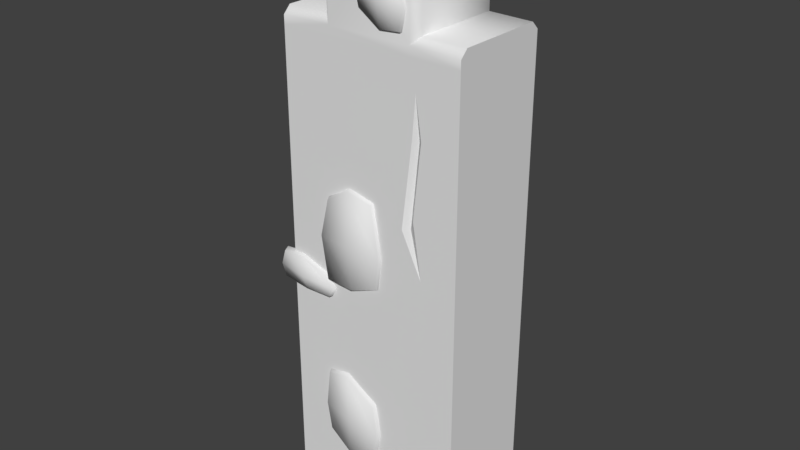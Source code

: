 # Source: stoneWallDefense0Straight1.blend  (saved by Blender 2.80.75; exported with 4.5.12 LTS)
import bpy
from mathutils import Matrix  # noqa: F401  (used for matrix-valued properties, if any)

bpy.ops.wm.read_factory_settings(use_empty=True)
scene = bpy.context.scene
scene.name = 'Scene'

# ---- collections
col_collection_1 = bpy.data.collections.new('Collection 1'); scene.collection.children.link(col_collection_1)

# ---- materials (node trees are filled in below, after node groups)
mat_stonewalldefense = bpy.data.materials.new('stoneWallDefense')
mat_stonewalldefense.alpha_threshold = 0.0
mat_stonewalldefense.use_transparent_shadow = False
mat_stonewalldefense.roughness = 0.5

# ---- material node trees

# ---- world
world_world = bpy.data.worlds.new('World'); scene.world = world_world
world_world.color = (0.05088, 0.05088, 0.05088)
world_world.use_sun_shadow = False
world_world.sun_shadow_jitter_overblur = 0.0
world_world.cycles.sampling_method = 'MANUAL'

# ---- meshes
me_cube_010 = bpy.data.meshes.new('Cube.010')
me_cube_010.from_pydata([(-0.5, 0.275, -0.07777), (0.5, 0.275, -0.07777), (-0.5, -0.275, -0.07777), (0.5, -0.275, -0.07777), (-0.5, 0.235, 2.49), (-0.5, 0.275, 2.45), (0.5, 0.275, 2.45), (0.5, 0.235, 2.49), (-0.5, -0.275, 2.45), (-0.5, -0.235, 2.49), (0.5, -0.235, 2.49), (0.5, -0.275, 2.45), (-0.2698, 0.235, 2.494), (-0.2298, 0.275, 2.454), (0.2298, 0.275, 2.454), (0.2698, 0.235, 2.494), (0.2698, -0.235, 2.494), (0.2298, -0.275, 2.454), (-0.2298, -0.275, 2.454), (-0.2698, -0.235, 2.494), (-0.2298, 0.275, 2.889), (-0.2698, 0.235, 2.889), (-0.2298, 0.235, 2.929), (0.2298, 0.275, 2.889), (0.2298, 0.235, 2.929), (0.2698, 0.235, 2.889), (0.2298, -0.275, 2.921), (0.2698, -0.235, 2.921), (0.2298, -0.235, 2.961), (-0.2298, -0.275, 2.921), (-0.2298, -0.235, 2.961), (-0.2698, -0.235, 2.921), (-0.259, -0.2947, 1.171), (-0.246, -0.2947, 1.609), (-0.2684, -0.2603, 1.15), (-0.2618, -0.2603, 1.619), (0.04688, -0.2947, 1.225), (0.02503, -0.2947, 1.658), (0.05518, -0.2603, 1.203), (0.02864, -0.2603, 1.671), (-0.2954, -0.2947, 1.401), (-0.3016, -0.2603, 1.399), (0.07508, -0.2603, 1.399), (0.06678, -0.2947, 1.394), (-0.1091, -0.2603, 1.142), (-0.1207, -0.2603, 1.701), (-0.1102, -0.2947, 1.162), (-0.1202, -0.2947, 1.691), (-0.1207, -0.3117, 1.399), (-0.1045, -0.2946, -0.1188), (-0.01703, -0.2946, 0.1912), (-0.1647, -0.2563, -0.1076), (-0.06537, -0.2563, 0.2152), (0.2967, -0.2946, -0.1165), (0.2884, -0.2946, 0.1221), (0.3569, -0.2563, -0.1053), (0.3338, -0.2563, 0.2095), (-0.1137, -0.2946, -0.02232), (-0.1739, -0.2563, -0.02232), (0.3701, -0.2563, 0.006872), (0.3099, -0.2946, 0.006872), (0.1354, -0.2563, 0.2812), (0.1099, -0.2946, -0.1132), (0.1354, -0.2946, 0.1989), (0.09692, -0.3255, 0.006872), (-0.5521, -0.2947, 1.083), (-0.5541, -0.2947, 1.228), (-0.5723, -0.2603, 1.071), (-0.5665, -0.2603, 1.235), (-0.2586, -0.2947, 1.071), (-0.2784, -0.2947, 1.185), (-0.2481, -0.2603, 1.063), (-0.2718, -0.2603, 1.189), (-0.578, -0.2947, 1.148), (-0.5956, -0.2603, 1.145), (-0.2207, -0.2603, 1.118), (-0.2293, -0.2947, 1.121), (-0.414, -0.2603, 1.057), (-0.4358, -0.2603, 1.248), (-0.4095, -0.2947, 1.066), (-0.4358, -0.2947, 1.238), (-0.4156, -0.3117, 1.132), (0.1878, 0.303, 1.438), (0.0571, 0.3029, 1.649), (0.201, 0.2602, 1.433), (0.06564, 0.2605, 1.654), (-0.1133, 0.3032, 1.37), (-0.134, 0.3035, 1.676), (-0.1204, 0.2599, 1.362), (-0.1396, 0.2594, 1.683), (0.1395, 0.3038, 1.535), (0.1468, 0.2589, 1.538), (-0.1715, 0.2592, 1.496), (-0.1661, 0.3036, 1.5), (0.06654, 0.2581, 1.344), (-0.04343, 0.2561, 1.701), (0.0623, 0.3043, 1.349), (-0.04003, 0.3056, 1.687), (-0.002971, 0.3257, 1.483), (-0.2015, 0.2898, 1.463), (-0.4243, 0.2898, 1.407), (-0.1933, 0.2651, 1.47), (-0.435, 0.2651, 1.414), (-0.1136, 0.2894, 1.116), (-0.262, 0.2886, 1.095), (-0.1055, 0.2651, 1.108), (-0.266, 0.2651, 1.079), (-0.3184, 0.2908, 1.462), (-0.3168, 0.2651, 1.468), (-0.1716, 0.2651, 1.068), (-0.1776, 0.289, 1.08), (-0.1354, 0.2651, 1.34), (-0.4129, 0.2651, 1.299), (-0.1439, 0.2912, 1.339), (-0.4062, 0.2912, 1.308), (-0.2483, 0.3048, 1.339), (-0.2298, -0.275, -0.07777), (0.2298, -0.275, -0.07777), (0.2298, 0.275, -0.07777), (-0.2298, 0.275, -0.07777), (-0.5, -0.275, 2.403), (-0.5, 0.275, 2.403), (0.5, 0.275, 2.403), (0.5, -0.275, 2.403), (-0.2298, -0.275, 2.407), (0.2298, -0.275, 2.407), (-0.2298, 0.275, 2.407), (0.2298, 0.275, 2.407), (-0.2675, -0.2947, 0.266), (-0.271, -0.2947, 0.6191), (-0.2882, -0.2603, 0.25), (-0.2824, -0.2603, 0.6297), (0.01707, -0.2947, 0.2324), (0.02092, -0.2947, 0.5278), (0.03595, -0.2603, 0.2097), (0.02771, -0.2603, 0.5475), (-0.294, -0.2947, 0.4169), (-0.3115, -0.2603, 0.4212), (0.06334, -0.2603, 0.3588), (0.04308, -0.2947, 0.3603), (-0.1404, -0.2603, 0.1457), (-0.1517, -0.2603, 0.6599), (-0.1408, -0.2947, 0.1668), (-0.1559, -0.2947, 0.6424), (-0.1315, -0.3117, 0.3912), (-0.03956, -0.2857, 2.576), (-0.03689, -0.2857, 2.725), (-0.04614, -0.2603, 2.565), (-0.04178, -0.2603, 2.729), (0.1868, -0.2857, 2.505), (0.1866, -0.2857, 2.687), (0.1992, -0.2603, 2.496), (0.193, -0.2603, 2.694), (-0.05591, -0.2857, 2.644), (-0.06379, -0.2603, 2.639), (0.22, -0.2603, 2.612), (0.2105, -0.2857, 2.614), (0.07365, -0.2603, 2.49), (0.05716, -0.2603, 2.742), (0.07718, -0.2857, 2.496), (0.05738, -0.2857, 2.736), (0.07247, -0.3027, 2.626), (-0.01772, -0.275, 2.921), (0.02219, -0.2351, 2.872), (0.09439, -0.275, 2.921), (0.07845, -0.235, 2.961), (0.01791, -0.1951, 2.912), (-0.01343, -0.235, 2.961), (0.017, -0.275, 2.793), (0.04984, -0.001122, 2.945), (0.0478, 0.293, 0.1617), (-0.2342, 0.2938, 0.2387), (0.07177, 0.2482, 0.1855), (-0.2588, 0.2489, 0.2545), (0.087, 0.293, -0.1164), (-0.2702, 0.2917, -0.1142), (0.1265, 0.2489, -0.1137), (-0.3122, 0.2489, -0.1163), (-0.134, 0.2956, 0.2623), (-0.1229, 0.2489, 0.2782), (-0.07889, 0.2924, -0.0933), (0.1171, 0.2489, 0.08541), (-0.2869, 0.2489, 0.1428), (0.09705, 0.2963, 0.05298), (-0.2671, 0.2963, 0.1406), (-0.09821, 0.321, 0.1219), (0.3023, 0.2898, 0.4558), (0.04118, 0.2898, 0.3379), (0.3129, 0.2651, 0.4719), (0.0191, 0.2651, 0.3462), (0.3481, 0.2894, 0.06719), (0.1632, 0.2886, 0.04502), (0.3576, 0.2651, 0.05008), (0.1596, 0.2651, 0.02768), (0.1403, 0.2908, 0.4661), (0.1355, 0.2651, 0.4799), (0.2488, 0.2651, -0.004935), (0.2501, 0.289, 0.009346), (0.3638, 0.2651, 0.2553), (0.06999, 0.2651, 0.1628), (0.3484, 0.2912, 0.2648), (0.08057, 0.2912, 0.1711), (0.1775, 0.3048, 0.2385), (-0.01211, 0.2883, 2.589), (-0.1908, 0.2884, 2.55), (-0.000849, 0.2711, 2.598), (-0.199, 0.2711, 2.555), (0.08118, 0.288, 2.324), (-0.2032, 0.2875, 2.276), (0.08983, 0.2711, 2.313), (-0.2099, 0.2711, 2.26), (-0.116, 0.2891, 2.586), (-0.1165, 0.2711, 2.593), (-0.04625, 0.2711, 2.247), (-0.04833, 0.2878, 2.258), (0.04251, 0.2711, 2.504), (-0.2207, 0.2711, 2.404), (0.03398, 0.2893, 2.505), (-0.2066, 0.2893, 2.42), (-0.09807, 0.2988, 2.495), (0.2671, -0.275, 2.252), (0.3032, -0.275, 1.352), (0.1955, -0.2798, 1.586), (0.2476, -0.275, 2.028), (0.2986, -0.275, 2.039), (0.2548, -0.2734, 1.644), (0.2298, -0.2562, 1.591), (0.276, -0.2562, 2.027), (-0.2298, 0.275, 2.163), (-0.2298, 0.275, 1.746), (-0.01651, 0.275, 1.949), (-0.1178, 0.275, 2.124), (-0.3833, 0.275, 2.224), (-0.443, 0.275, 2.084), (-0.348, 0.275, 1.761), (-0.2377, 0.2373, 2.12), (-0.2298, 0.2373, 1.802), (-0.0813, 0.2373, 1.942), (-0.1374, 0.2373, 2.099), (-0.3594, 0.2373, 2.19), (-0.4031, 0.2373, 2.07), (-0.3206, 0.2373, 1.822), (-0.2298, -0.275, 1.914), (0.2298, 0.275, 1.929)], [], [(10, 7, 15, 16), (120, 124, 18, 8), (19, 12, 4, 9), (122, 127, 14, 6), (14, 13, 20, 23), (169, 22, 30, 167), (16, 15, 25, 27), (17, 26, 164, 168), (12, 19, 31, 21), (6, 7, 10, 11), (20, 21, 22), (23, 24, 25), (26, 27, 28), (29, 30, 31), (15, 7, 6, 14), (19, 9, 8, 18), (4, 12, 13, 5), (10, 16, 17, 11), (22, 24, 23, 20), (28, 165, 164, 26), (24, 28, 27, 25), (21, 31, 30, 22), (14, 23, 25, 15), (26, 17, 16, 27), (18, 29, 31, 19), (20, 13, 12, 21), (8, 9, 4, 5), (40, 33, 35, 41), (42, 39, 37, 43), (48, 47, 33, 40), (44, 38, 36, 46), (45, 35, 33, 47), (46, 48, 40, 32), (38, 42, 43, 36), (32, 40, 41, 34), (36, 43, 48, 46), (39, 45, 47, 37), (34, 44, 46, 32), (43, 37, 47, 48), (57, 50, 52, 58), (59, 56, 54, 60), (64, 63, 50, 57), (61, 52, 50, 63), (62, 64, 57, 49), (55, 59, 60, 53), (49, 57, 58, 51), (53, 60, 64, 62), (56, 61, 63, 54), (60, 54, 63, 64), (73, 66, 68, 74), (75, 72, 70, 76), (81, 80, 66, 73), (77, 71, 69, 79), (78, 68, 66, 80), (79, 81, 73, 65), (71, 75, 76, 69), (65, 73, 74, 67), (69, 76, 81, 79), (72, 78, 80, 70), (67, 77, 79, 65), (76, 70, 80, 81), (90, 83, 85, 91), (92, 89, 87, 93), (98, 97, 83, 90), (94, 88, 86, 96), (95, 85, 83, 97), (96, 98, 90, 82), (88, 92, 93, 86), (82, 90, 91, 84), (86, 93, 98, 96), (89, 95, 97, 87), (84, 94, 96, 82), (93, 87, 97, 98), (107, 100, 102, 108), (109, 106, 104, 110), (115, 114, 100, 107), (111, 105, 103, 113), (112, 102, 100, 114), (113, 115, 107, 99), (105, 109, 110, 103), (99, 107, 108, 101), (103, 110, 115, 113), (106, 112, 114, 104), (101, 111, 113, 99), (110, 104, 114, 115), (3, 221, 117), (124, 242, 223), (127, 243, 230, 231), (120, 8, 5, 121), (122, 6, 11, 123), (120, 121, 0, 2), (14, 127, 126, 13), (18, 124, 125, 17), (17, 125, 123, 11), (13, 126, 121, 5), (2, 116, 242), (136, 129, 131, 137), (138, 135, 133, 139), (144, 143, 129, 136), (140, 134, 132, 142), (141, 131, 129, 143), (142, 144, 136, 128), (134, 138, 139, 132), (128, 136, 137, 130), (132, 139, 144, 142), (135, 141, 143, 133), (130, 140, 142, 128), (139, 133, 143, 144), (153, 146, 148, 154), (155, 152, 150, 156), (161, 160, 146, 153), (157, 151, 149, 159), (158, 148, 146, 160), (159, 161, 153, 145), (151, 155, 156, 149), (145, 153, 154, 147), (149, 156, 161, 159), (152, 158, 160, 150), (147, 157, 159, 145), (156, 150, 160, 161), (162, 168, 163), (163, 168, 164), (165, 169, 166), (166, 169, 167), (164, 165, 166, 163), (163, 166, 167, 162), (162, 167, 30, 29), (29, 18, 168, 162), (18, 17, 168), (24, 22, 169), (28, 24, 169, 165), (178, 171, 173, 179), (185, 184, 171, 178), (181, 176, 174, 183), (182, 173, 171, 184), (183, 185, 178, 170), (170, 178, 179, 172), (174, 180, 185, 183), (177, 182, 184, 175), (172, 181, 183, 170), (180, 175, 184, 185), (194, 187, 189, 195), (196, 193, 191, 197), (202, 201, 187, 194), (198, 192, 190, 200), (199, 189, 187, 201), (200, 202, 194, 186), (192, 196, 197, 190), (186, 194, 195, 188), (190, 197, 202, 200), (193, 199, 201, 191), (188, 198, 200, 186), (197, 191, 201, 202), (211, 204, 206, 212), (213, 210, 208, 214), (219, 218, 204, 211), (215, 209, 207, 217), (216, 206, 204, 218), (217, 219, 211, 203), (209, 213, 214, 207), (203, 211, 212, 205), (207, 214, 219, 217), (210, 216, 218, 208), (205, 215, 217, 203), (214, 208, 218, 219), (225, 224, 227, 226), (222, 221, 226), (227, 224, 220), (220, 223, 227), (221, 225, 226), (223, 222, 226, 227), (124, 223, 220), (220, 224, 123), (125, 124, 220), (125, 220, 123), (235, 238, 237, 236), (232, 228, 235, 239), (234, 233, 240, 241), (241, 240, 239, 235), (228, 231, 238, 235), (229, 234, 241, 236), (233, 232, 239, 240), (230, 229, 236, 237), (231, 230, 237, 238), (122, 123, 3, 1), (116, 117, 221, 222), (121, 233, 0), (0, 234, 229, 119), (230, 243, 118), (1, 118, 243), (223, 242, 222), (242, 116, 222), (126, 127, 231, 228), (229, 230, 118, 119), (126, 228, 232, 121), (236, 241, 235), (225, 221, 123), (242, 124, 120), (120, 2, 242), (121, 232, 233), (233, 234, 0), (243, 127, 122), (122, 1, 243), (3, 123, 221), (224, 225, 123)])
me_cube_010.polygons.foreach_set('use_smooth', [True] * 205)
_k = set([(0, 2), (0, 119), (0, 121), (1, 3), (1, 118), (1, 122), (2, 116), (2, 120), (3, 117), (3, 123), (4, 5), (4, 9), (5, 121), (6, 7), (6, 122), (7, 10), (8, 9), (8, 120), (10, 11), (11, 123), (12, 13), (12, 19), (14, 15), (15, 16), (16, 17), (18, 19), (116, 117), (118, 119), (162, 167), (162, 168), (163, 166), (163, 168), (164, 165), (164, 168), (165, 169), (166, 169), (167, 169), (220, 223), (220, 224), (220, 227), (221, 222), (221, 225), (221, 226), (222, 223), (224, 225), (226, 227), (228, 231), (228, 232), (229, 230), (229, 234), (230, 231), (232, 233), (233, 234), (235, 238), (235, 239), (236, 237), (236, 241), (237, 238), (239, 240), (240, 241)])
me_cube_010.attributes.new('sharp_edge', 'BOOLEAN', 'EDGE').data.foreach_set('value', [ (min(e.vertices), max(e.vertices)) in _k for e in me_cube_010.edges])
_uv = me_cube_010.uv_layers.new(name='UVMap')
_uv.uv.foreach_set('vector', [0.1058, 0.146, 0.1078, 0.1452, 0.1084, 0.1469, 0.1071, 0.1469, 0.08996, 0.1215, 0.08937, 0.1207, 0.1069, 0.1465, 0.108, 0.1454, 0.1083, 0.1475, 0.1083, 0.1499, 0.1067, 0.1482, 0.1078, 0.1461, 0.0911, 0.1202, 0.0912, 0.1215, 0.1071, 0.1469, 0.1079, 0.1447, 0.1071, 0.1469, 0.1091, 0.148, 0.113, 0.1568, 0.1103, 0.1521, 0.1116, 0.1535, 0.1158, 0.161, 0.1097, 0.1532, 0.1097, 0.1518, 0.1071, 0.1469, 0.1084, 0.1469, 0.1108, 0.1514, 0.1091, 0.1501, 0.1076, 0.1458, 0.1097, 0.1498, 0.1097, 0.1504, 0.109, 0.1495, 0.1083, 0.1499, 0.1083, 0.1475, 0.1106, 0.1517, 0.1137, 0.1564, 0.1079, 0.1447, 0.1078, 0.1452, 0.1058, 0.146, 0.1051, 0.1459, 0.113, 0.1568, 0.1137, 0.1564, 0.1158, 0.161, 0.1103, 0.1521, 0.112, 0.1521, 0.1108, 0.1514, 0.1097, 0.1498, 0.1091, 0.1501, 0.1096, 0.1503, 0.1097, 0.1518, 0.1097, 0.1532, 0.1106, 0.1517, 0.1084, 0.1469, 0.1078, 0.1452, 0.1079, 0.1447, 0.1071, 0.1469, 0.1083, 0.1475, 0.1078, 0.1461, 0.108, 0.1454, 0.1069, 0.1465, 0.1067, 0.1482, 0.1083, 0.1499, 0.1091, 0.148, 0.1063, 0.1478, 0.1058, 0.146, 0.1071, 0.1469, 0.1076, 0.1458, 0.1051, 0.1459, 0.1158, 0.161, 0.112, 0.1521, 0.1103, 0.1521, 0.113, 0.1568, 0.1096, 0.1503, 0.1096, 0.1513, 0.1097, 0.1504, 0.1097, 0.1498, 0.112, 0.1521, 0.1096, 0.1503, 0.1091, 0.1501, 0.1108, 0.1514, 0.1137, 0.1564, 0.1106, 0.1517, 0.1097, 0.1532, 0.1158, 0.161, 0.1071, 0.1469, 0.1103, 0.1521, 0.1108, 0.1514, 0.1084, 0.1469, 0.1097, 0.1498, 0.1076, 0.1458, 0.1071, 0.1469, 0.1091, 0.1501, 0.1069, 0.1465, 0.1097, 0.1518, 0.1106, 0.1517, 0.1083, 0.1475, 0.113, 0.1568, 0.1091, 0.148, 0.1083, 0.1499, 0.1137, 0.1564, 0.108, 0.1454, 0.1078, 0.1461, 0.1067, 0.1482, 0.1063, 0.1478, 0.1737, 0.3933, 0.1738, 0.3974, 0.1677, 0.4002, 0.1677, 0.3913, 0.1901, 0.3989, 0.1834, 0.4072, 0.1813, 0.401, 0.1841, 0.3968, 0.1786, 0.395, 0.1768, 0.4003, 0.1738, 0.3974, 0.1737, 0.3933, 0.183, 0.3846, 0.1907, 0.3911, 0.1845, 0.3937, 0.1806, 0.3906, 0.1743, 0.4062, 0.1677, 0.4002, 0.1738, 0.3974, 0.1768, 0.4003, 0.1806, 0.3906, 0.1786, 0.395, 0.1737, 0.3933, 0.1763, 0.3895, 0.1907, 0.3911, 0.1901, 0.3989, 0.1841, 0.3968, 0.1845, 0.3937, 0.1763, 0.3895, 0.1737, 0.3933, 0.1677, 0.3913, 0.1735, 0.3834, 0.1845, 0.3937, 0.1841, 0.3968, 0.1786, 0.395, 0.1806, 0.3906, 0.1834, 0.4072, 0.1743, 0.4062, 0.1768, 0.4003, 0.1813, 0.401, 0.1735, 0.3834, 0.183, 0.3846, 0.1806, 0.3906, 0.1763, 0.3895, 0.1841, 0.3968, 0.1813, 0.401, 0.1768, 0.4003, 0.1786, 0.395, 0.06293, 0.5673, 0.06951, 0.5774, 0.06236, 0.5828, 0.05388, 0.5707, 0.09921, 0.5753, 0.08664, 0.5893, 0.08263, 0.5806, 0.09078, 0.571, 0.07703, 0.5695, 0.0766, 0.5833, 0.06951, 0.5774, 0.06293, 0.5673, 0.0756, 0.5916, 0.06236, 0.5828, 0.06951, 0.5774, 0.0766, 0.5833, 0.0785, 0.5627, 0.07703, 0.5695, 0.06293, 0.5673, 0.06008, 0.5627, 0.1026, 0.57, 0.09921, 0.5753, 0.09078, 0.571, 0.09405, 0.5653, 0.06008, 0.5627, 0.06293, 0.5673, 0.05388, 0.5707, 0.05106, 0.5666, 0.09405, 0.5653, 0.09078, 0.571, 0.07703, 0.5695, 0.0785, 0.5627, 0.08664, 0.5893, 0.0756, 0.5916, 0.0766, 0.5833, 0.08263, 0.5806, 0.09078, 0.571, 0.08263, 0.5806, 0.0766, 0.5833, 0.07703, 0.5695, 0.1738, 0.418, 0.1756, 0.4213, 0.172, 0.4266, 0.1677, 0.4199, 0.1894, 0.4126, 0.1894, 0.4199, 0.1835, 0.4179, 0.1839, 0.4147, 0.1786, 0.4165, 0.1789, 0.4213, 0.1756, 0.4213, 0.1738, 0.418, 0.1764, 0.4073, 0.1868, 0.4085, 0.1825, 0.4132, 0.178, 0.4134, 0.1805, 0.4272, 0.172, 0.4266, 0.1756, 0.4213, 0.1789, 0.4213, 0.178, 0.4134, 0.1786, 0.4165, 0.1738, 0.418, 0.1743, 0.415, 0.1868, 0.4085, 0.1894, 0.4126, 0.1839, 0.4147, 0.1825, 0.4132, 0.1743, 0.415, 0.1738, 0.418, 0.1677, 0.4199, 0.1678, 0.4131, 0.1825, 0.4132, 0.1839, 0.4147, 0.1786, 0.4165, 0.178, 0.4134, 0.1894, 0.4199, 0.1805, 0.4272, 0.1789, 0.4213, 0.1835, 0.4179, 0.1678, 0.4131, 0.1764, 0.4073, 0.178, 0.4134, 0.1743, 0.415, 0.1839, 0.4147, 0.1835, 0.4179, 0.1789, 0.4213, 0.1786, 0.4165, 0.1845, 0.3691, 0.1822, 0.3648, 0.1851, 0.3591, 0.1905, 0.3667, 0.1677, 0.3772, 0.1678, 0.3697, 0.1737, 0.3712, 0.1738, 0.3757, 0.1794, 0.3723, 0.179, 0.3657, 0.1822, 0.3648, 0.1845, 0.3691, 0.1817, 0.3833, 0.171, 0.3821, 0.1753, 0.3774, 0.1799, 0.3768, 0.1764, 0.3604, 0.1851, 0.3591, 0.1822, 0.3648, 0.179, 0.3657, 0.1799, 0.3768, 0.1794, 0.3723, 0.1845, 0.3691, 0.184, 0.3739, 0.171, 0.3821, 0.1677, 0.3772, 0.1738, 0.3757, 0.1753, 0.3774, 0.184, 0.3739, 0.1845, 0.3691, 0.1905, 0.3667, 0.1905, 0.3764, 0.1753, 0.3774, 0.1738, 0.3757, 0.1794, 0.3723, 0.1799, 0.3768, 0.1678, 0.3697, 0.1764, 0.3604, 0.179, 0.3657, 0.1737, 0.3712, 0.1905, 0.3764, 0.1817, 0.3833, 0.1799, 0.3768, 0.184, 0.3739, 0.1738, 0.3757, 0.1737, 0.3712, 0.179, 0.3657, 0.1794, 0.3723, 0.1768, 0.4392, 0.1798, 0.4375, 0.1835, 0.4391, 0.1783, 0.4432, 0.172, 0.4273, 0.1768, 0.4273, 0.1757, 0.4316, 0.1727, 0.4316, 0.1747, 0.436, 0.1794, 0.4352, 0.1798, 0.4375, 0.1768, 0.4392, 0.1677, 0.4372, 0.1686, 0.4297, 0.1716, 0.4328, 0.1718, 0.4363, 0.1828, 0.4332, 0.1835, 0.4391, 0.1798, 0.4375, 0.1794, 0.4352, 0.1718, 0.4363, 0.1747, 0.436, 0.1768, 0.4392, 0.1736, 0.4393, 0.1686, 0.4297, 0.172, 0.4273, 0.1727, 0.4316, 0.1716, 0.4328, 0.1736, 0.4393, 0.1768, 0.4392, 0.1783, 0.4432, 0.1719, 0.4432, 0.1716, 0.4328, 0.1727, 0.4316, 0.1747, 0.436, 0.1718, 0.4363, 0.1768, 0.4273, 0.1828, 0.4332, 0.1794, 0.4352, 0.1757, 0.4316, 0.1719, 0.4432, 0.1677, 0.4372, 0.1718, 0.4363, 0.1736, 0.4393, 0.1727, 0.4316, 0.1757, 0.4316, 0.1794, 0.4352, 0.1747, 0.436, 0.07188, 0.08603, 0.08344, 0.1072, 0.07188, 0.0887, 0.08937, 0.1207, 0.08649, 0.1165, 0.08745, 0.1141, 0.0912, 0.1215, 0.08866, 0.1174, 0.08987, 0.118, 0.09126, 0.1197, 0.08996, 0.1215, 0.108, 0.1454, 0.1063, 0.1478, 0.09226, 0.1223, 0.0911, 0.1202, 0.1079, 0.1447, 0.1051, 0.1459, 0.08849, 0.116, 0.08996, 0.1215, 0.09226, 0.1223, 0.07826, 0.09686, 0.07188, 0.09755, 0.1071, 0.1469, 0.0912, 0.1215, 0.09325, 0.1223, 0.1091, 0.148, 0.1069, 0.1465, 0.08937, 0.1207, 0.08973, 0.1173, 0.1076, 0.1458, 0.1076, 0.1458, 0.08973, 0.1173, 0.08849, 0.116, 0.1051, 0.1459, 0.1091, 0.148, 0.09325, 0.1223, 0.09226, 0.1223, 0.1063, 0.1478, 0.07188, 0.09755, 0.07188, 0.09488, 0.08649, 0.1165, 0.1738, 0.418, 0.1756, 0.4213, 0.172, 0.4266, 0.1677, 0.4199, 0.1894, 0.4126, 0.1894, 0.4199, 0.1835, 0.4179, 0.1839, 0.4147, 0.1786, 0.4165, 0.1789, 0.4213, 0.1756, 0.4213, 0.1738, 0.418, 0.1764, 0.4073, 0.1868, 0.4085, 0.1825, 0.4132, 0.178, 0.4134, 0.1805, 0.4272, 0.172, 0.4266, 0.1756, 0.4213, 0.1789, 0.4213, 0.178, 0.4134, 0.1786, 0.4165, 0.1738, 0.418, 0.1743, 0.415, 0.1868, 0.4085, 0.1894, 0.4126, 0.1839, 0.4147, 0.1825, 0.4132, 0.1743, 0.415, 0.1738, 0.418, 0.1677, 0.4199, 0.1678, 0.4131, 0.1825, 0.4132, 0.1839, 0.4147, 0.1786, 0.4165, 0.178, 0.4134, 0.1894, 0.4199, 0.1805, 0.4272, 0.1789, 0.4213, 0.1835, 0.4179, 0.1678, 0.4131, 0.1764, 0.4073, 0.178, 0.4134, 0.1743, 0.415, 0.1839, 0.4147, 0.1835, 0.4179, 0.1789, 0.4213, 0.1786, 0.4165, 0.1738, 0.418, 0.1756, 0.4213, 0.172, 0.4266, 0.1677, 0.4199, 0.1894, 0.4126, 0.1894, 0.4199, 0.1835, 0.4179, 0.1839, 0.4147, 0.1786, 0.4165, 0.1789, 0.4213, 0.1756, 0.4213, 0.1738, 0.418, 0.1764, 0.4073, 0.1868, 0.4085, 0.1825, 0.4132, 0.178, 0.4134, 0.1805, 0.4272, 0.172, 0.4266, 0.1756, 0.4213, 0.1789, 0.4213, 0.178, 0.4134, 0.1786, 0.4165, 0.1738, 0.418, 0.1743, 0.415, 0.1868, 0.4085, 0.1894, 0.4126, 0.1839, 0.4147, 0.1825, 0.4132, 0.1743, 0.415, 0.1738, 0.418, 0.1677, 0.4199, 0.1678, 0.4131, 0.1825, 0.4132, 0.1839, 0.4147, 0.1786, 0.4165, 0.178, 0.4134, 0.1894, 0.4199, 0.1805, 0.4272, 0.1789, 0.4213, 0.1835, 0.4179, 0.1678, 0.4131, 0.1764, 0.4073, 0.178, 0.4134, 0.1743, 0.415, 0.1839, 0.4147, 0.1835, 0.4179, 0.1789, 0.4213, 0.1786, 0.4165, 0.1466, 0.8571, 0.1459, 0.8557, 0.1466, 0.8569, 0.1466, 0.8569, 0.1459, 0.8557, 0.1466, 0.8566, 0.1466, 0.8575, 0.1485, 0.8597, 0.1466, 0.8578, 0.1466, 0.8578, 0.1485, 0.8597, 0.1466, 0.8581, 0.1466, 0.8566, 0.1466, 0.8575, 0.1466, 0.8578, 0.1466, 0.8569, 0.1466, 0.8569, 0.1466, 0.8578, 0.1466, 0.8581, 0.1466, 0.8571, 0.1097, 0.1509, 0.1097, 0.1518, 0.1097, 0.1532, 0.1097, 0.1518, 0.1097, 0.1518, 0.1069, 0.1465, 0.109, 0.1495, 0.1097, 0.1509, 0.1069, 0.1465, 0.1076, 0.1458, 0.109, 0.1495, 0.112, 0.1521, 0.1158, 0.161, 0.1116, 0.1535, 0.1096, 0.1503, 0.112, 0.1521, 0.1116, 0.1535, 0.1096, 0.1513, 0.1442, 0.5989, 0.1472, 0.5972, 0.151, 0.5988, 0.1457, 0.6028, 0.1422, 0.5957, 0.1468, 0.5948, 0.1472, 0.5972, 0.1442, 0.5989, 0.1352, 0.5969, 0.1361, 0.5894, 0.139, 0.5925, 0.1392, 0.596, 0.1503, 0.5929, 0.151, 0.5988, 0.1472, 0.5972, 0.1468, 0.5948, 0.1392, 0.596, 0.1422, 0.5957, 0.1442, 0.5989, 0.1411, 0.599, 0.1411, 0.599, 0.1442, 0.5989, 0.1457, 0.6028, 0.1394, 0.6028, 0.139, 0.5925, 0.1402, 0.5913, 0.1422, 0.5957, 0.1392, 0.596, 0.1442, 0.587, 0.1503, 0.5929, 0.1468, 0.5948, 0.1432, 0.5912, 0.1394, 0.6028, 0.1352, 0.5969, 0.1392, 0.596, 0.1411, 0.599, 0.1402, 0.5913, 0.1432, 0.5912, 0.1468, 0.5948, 0.1422, 0.5957, 0.1768, 0.4392, 0.1798, 0.4375, 0.1835, 0.4391, 0.1783, 0.4432, 0.172, 0.4273, 0.1768, 0.4273, 0.1757, 0.4316, 0.1727, 0.4316, 0.1747, 0.436, 0.1794, 0.4352, 0.1798, 0.4375, 0.1768, 0.4392, 0.1677, 0.4372, 0.1686, 0.4297, 0.1716, 0.4328, 0.1718, 0.4363, 0.1828, 0.4332, 0.1835, 0.4391, 0.1798, 0.4375, 0.1794, 0.4352, 0.1718, 0.4363, 0.1747, 0.436, 0.1768, 0.4392, 0.1736, 0.4393, 0.1686, 0.4297, 0.172, 0.4273, 0.1727, 0.4316, 0.1716, 0.4328, 0.1736, 0.4393, 0.1768, 0.4392, 0.1783, 0.4432, 0.1719, 0.4432, 0.1716, 0.4328, 0.1727, 0.4316, 0.1747, 0.436, 0.1718, 0.4363, 0.1768, 0.4273, 0.1828, 0.4332, 0.1794, 0.4352, 0.1757, 0.4316, 0.1719, 0.4432, 0.1677, 0.4372, 0.1718, 0.4363, 0.1736, 0.4393, 0.1727, 0.4316, 0.1757, 0.4316, 0.1794, 0.4352, 0.1747, 0.436, 0.1768, 0.4392, 0.1798, 0.4375, 0.1835, 0.4391, 0.1783, 0.4432, 0.172, 0.4273, 0.1768, 0.4273, 0.1757, 0.4316, 0.1727, 0.4316, 0.1747, 0.436, 0.1794, 0.4352, 0.1798, 0.4375, 0.1768, 0.4392, 0.1677, 0.4372, 0.1686, 0.4297, 0.1716, 0.4328, 0.1718, 0.4363, 0.1828, 0.4332, 0.1835, 0.4391, 0.1798, 0.4375, 0.1794, 0.4352, 0.1718, 0.4363, 0.1747, 0.436, 0.1768, 0.4392, 0.1736, 0.4393, 0.1686, 0.4297, 0.172, 0.4273, 0.1727, 0.4316, 0.1716, 0.4328, 0.1736, 0.4393, 0.1768, 0.4392, 0.1783, 0.4432, 0.1719, 0.4432, 0.1716, 0.4328, 0.1727, 0.4316, 0.1747, 0.436, 0.1718, 0.4363, 0.1768, 0.4273, 0.1828, 0.4332, 0.1794, 0.4352, 0.1757, 0.4316, 0.1719, 0.4432, 0.1677, 0.4372, 0.1718, 0.4363, 0.1736, 0.4393, 0.1727, 0.4316, 0.1757, 0.4316, 0.1794, 0.4352, 0.1747, 0.436, 0.1198, 0.8976, 0.1218, 0.901, 0.1219, 0.9011, 0.1206, 0.8989, 0.1187, 0.8966, 0.1179, 0.8947, 0.1206, 0.8989, 0.1219, 0.9011, 0.1218, 0.901, 0.1233, 0.9032, 0.1233, 0.9032, 0.1219, 0.9015, 0.1219, 0.9011, 0.1179, 0.8947, 0.1198, 0.8976, 0.1206, 0.8989, 0.1219, 0.9015, 0.1187, 0.8966, 0.1206, 0.8989, 0.1219, 0.9011, 0.08937, 0.1207, 0.08745, 0.1141, 0.08881, 0.1158, 0.08881, 0.1158, 0.08734, 0.1135, 0.08849, 0.116, 0.08973, 0.1173, 0.08937, 0.1207, 0.08881, 0.1158, 0.08973, 0.1173, 0.08881, 0.1158, 0.08849, 0.116, 0.1043, 0.8511, 0.1036, 0.8505, 0.1022, 0.8489, 0.1023, 0.8479, 0.09179, 0.1208, 0.09196, 0.1202, 0.09196, 0.1202, 0.09179, 0.1208, 0.08982, 0.1172, 0.09093, 0.1196, 0.09093, 0.1196, 0.08982, 0.1172, 0.1021, 0.8481, 0.1032, 0.8504, 0.1041, 0.8516, 0.1043, 0.8511, 0.09196, 0.1202, 0.09126, 0.1197, 0.09126, 0.1197, 0.09196, 0.1202, 0.09001, 0.1171, 0.08982, 0.1172, 0.08982, 0.1172, 0.09001, 0.1171, 0.09093, 0.1196, 0.09179, 0.1208, 0.09179, 0.1208, 0.09093, 0.1196, 0.08987, 0.118, 0.09001, 0.1171, 0.09001, 0.1171, 0.08987, 0.118, 0.09126, 0.1197, 0.08987, 0.118, 0.08987, 0.118, 0.09126, 0.1197, 0.0911, 0.1202, 0.08849, 0.116, 0.07188, 0.08603, 0.0743, 0.09581, 0.07188, 0.09488, 0.07188, 0.0887, 0.08344, 0.1072, 0.08428, 0.1091, 0.09226, 0.1223, 0.09093, 0.1196, 0.07826, 0.09686, 0.07826, 0.09686, 0.08982, 0.1172, 0.09001, 0.1171, 0.0774, 0.09663, 0.08987, 0.118, 0.08866, 0.1174, 0.07527, 0.09606, 0.0743, 0.09581, 0.07527, 0.09606, 0.08866, 0.1174, 0.08745, 0.1141, 0.08649, 0.1165, 0.08428, 0.1091, 0.08649, 0.1165, 0.07188, 0.09488, 0.08428, 0.1091, 0.09325, 0.1223, 0.0912, 0.1215, 0.09126, 0.1197, 0.09196, 0.1202, 0.09001, 0.1171, 0.08987, 0.118, 0.07527, 0.09606, 0.0774, 0.09663, 0.09325, 0.1223, 0.09196, 0.1202, 0.09179, 0.1208, 0.09226, 0.1223, 0.1023, 0.8479, 0.1021, 0.8481, 0.1043, 0.8511, 0.08532, 0.1102, 0.08344, 0.1072, 0.08849, 0.116, 0.08649, 0.1165, 0.08937, 0.1207, 0.08996, 0.1215, 0.08996, 0.1215, 0.07188, 0.09755, 0.08649, 0.1165, 0.09226, 0.1223, 0.09179, 0.1208, 0.09093, 0.1196, 0.09093, 0.1196, 0.08982, 0.1172, 0.07826, 0.09686, 0.08866, 0.1174, 0.0912, 0.1215, 0.0911, 0.1202, 0.0911, 0.1202, 0.0743, 0.09581, 0.08866, 0.1174, 0.07188, 0.08603, 0.08849, 0.116, 0.08344, 0.1072, 0.08734, 0.1135, 0.08532, 0.1102, 0.08849, 0.116])
_ca = me_cube_010.color_attributes.new('Col', 'BYTE_COLOR', 'CORNER')
_ca.data.foreach_set('color', [1.0, 1.0, 1.0, 1.0, 1.0, 1.0, 1.0, 1.0, 0.7231, 0.7231, 0.7231, 1.0, 0.8308, 0.8308, 0.8308, 1.0, 0.6654, 0.6654, 0.6654, 1.0, 0.6654, 0.6654, 0.6654, 1.0, 0.6654, 0.6654, 0.6654, 1.0, 0.6654, 0.6654, 0.6654, 1.0, 0.8879, 0.8879, 0.8879, 1.0, 0.8148, 0.8148, 0.8148, 1.0, 1.0, 1.0, 1.0, 1.0, 1.0, 1.0, 1.0, 1.0, 0.6654, 0.6654, 0.6654, 1.0, 0.6654, 0.6654, 0.6654, 1.0, 0.6654, 0.6654, 0.6654, 1.0, 0.6654, 0.6654, 0.6654, 1.0, 0.6654, 0.6654, 0.6654, 1.0, 0.6654, 0.6654, 0.6654, 1.0, 1.0, 1.0, 1.0, 1.0, 1.0, 1.0, 1.0, 1.0, 1.0, 1.0, 1.0, 1.0, 1.0, 1.0, 1.0, 1.0, 1.0, 1.0, 1.0, 1.0, 1.0, 1.0, 1.0, 1.0, 0.8308, 0.8308, 0.8308, 1.0, 0.7231, 0.7231, 0.7231, 1.0, 1.0, 1.0, 1.0, 1.0, 1.0, 1.0, 1.0, 1.0, 0.6654, 0.6654, 0.6654, 1.0, 1.0, 1.0, 1.0, 1.0, 1.0, 1.0, 1.0, 1.0, 0.9911, 0.9911, 0.9911, 1.0, 0.8148, 0.8148, 0.8148, 1.0, 0.8879, 0.8879, 0.8879, 1.0, 1.0, 1.0, 1.0, 1.0, 1.0, 1.0, 1.0, 1.0, 0.6654, 0.6654, 0.6654, 1.0, 1.0, 1.0, 1.0, 1.0, 1.0, 1.0, 1.0, 1.0, 0.6654, 0.6654, 0.6654, 1.0, 1.0, 1.0, 1.0, 1.0, 1.0, 1.0, 1.0, 1.0, 1.0, 1.0, 1.0, 1.0, 1.0, 1.0, 1.0, 1.0, 1.0, 1.0, 1.0, 1.0, 1.0, 1.0, 1.0, 1.0, 1.0, 1.0, 1.0, 1.0, 1.0, 1.0, 1.0, 1.0, 1.0, 1.0, 1.0, 1.0, 1.0, 1.0, 1.0, 1.0, 1.0, 1.0, 1.0, 1.0, 1.0, 1.0, 1.0, 1.0, 0.7231, 0.7231, 0.7231, 1.0, 1.0, 1.0, 1.0, 1.0, 0.6654, 0.6654, 0.6654, 1.0, 0.6654, 0.6654, 0.6654, 1.0, 0.8879, 0.8879, 0.8879, 1.0, 1.0, 1.0, 1.0, 1.0, 0.6654, 0.6654, 0.6654, 1.0, 0.6654, 0.6654, 0.6654, 1.0, 1.0, 1.0, 1.0, 1.0, 0.8148, 0.8148, 0.8148, 1.0, 0.6654, 0.6654, 0.6654, 1.0, 0.6654, 0.6654, 0.6654, 1.0, 1.0, 1.0, 1.0, 1.0, 0.8308, 0.8308, 0.8308, 1.0, 0.6654, 0.6654, 0.6654, 1.0, 0.6654, 0.6654, 0.6654, 1.0, 1.0, 1.0, 1.0, 1.0, 1.0, 1.0, 1.0, 1.0, 1.0, 1.0, 1.0, 1.0, 1.0, 1.0, 1.0, 1.0, 1.0, 1.0, 1.0, 1.0, 1.0, 1.0, 1.0, 1.0, 1.0, 1.0, 1.0, 1.0, 1.0, 1.0, 1.0, 1.0, 1.0, 1.0, 1.0, 1.0, 1.0, 1.0, 1.0, 1.0, 1.0, 1.0, 1.0, 1.0, 1.0, 1.0, 1.0, 1.0, 1.0, 1.0, 1.0, 1.0, 1.0, 1.0, 1.0, 1.0, 1.0, 1.0, 1.0, 1.0, 1.0, 1.0, 1.0, 1.0, 0.6654, 0.6654, 0.6654, 1.0, 1.0, 1.0, 1.0, 1.0, 1.0, 1.0, 1.0, 1.0, 0.7231, 0.7231, 0.7231, 1.0, 1.0, 1.0, 1.0, 1.0, 0.6654, 0.6654, 0.6654, 1.0, 0.8308, 0.8308, 0.8308, 1.0, 1.0, 1.0, 1.0, 1.0, 0.6654, 0.6654, 0.6654, 1.0, 1.0, 1.0, 1.0, 1.0, 1.0, 1.0, 1.0, 1.0, 0.8879, 0.8879, 0.8879, 1.0, 1.0, 1.0, 1.0, 1.0, 0.6654, 0.6654, 0.6654, 1.0, 0.8148, 0.8148, 0.8148, 1.0, 1.0, 1.0, 1.0, 1.0, 0.6654, 0.6654, 0.6654, 1.0, 1.0, 1.0, 1.0, 1.0, 1.0, 1.0, 1.0, 1.0, 0.6654, 0.6654, 0.6654, 1.0, 0.624, 0.624, 0.624, 1.0, 1.0, 1.0, 1.0, 1.0, 0.08438, 0.08438, 0.08438, 1.0, 0.1356, 0.1356, 0.1356, 1.0, 0.07619, 0.07619, 0.07619, 1.0, 0.162, 0.162, 0.162, 1.0, 1.0, 1.0, 1.0, 1.0, 0.6795, 0.6795, 0.6795, 1.0, 0.6724, 0.6724, 0.6724, 1.0, 1.0, 1.0, 1.0, 1.0, 1.0, 1.0, 1.0, 1.0, 0.624, 0.624, 0.624, 1.0, 0.07036, 0.07036, 0.07036, 1.0, 0.15, 0.15, 0.15, 1.0, 0.491, 0.491, 0.491, 1.0, 0.5776, 0.5776, 0.5776, 1.0, 0.09306, 0.09306, 0.09306, 1.0, 0.08438, 0.08438, 0.08438, 1.0, 1.0, 1.0, 1.0, 1.0, 1.0, 1.0, 1.0, 1.0, 0.5776, 0.5776, 0.5776, 1.0, 0.6724, 0.6724, 0.6724, 1.0, 0.624, 0.624, 0.624, 1.0, 0.4851, 0.4851, 0.4851, 1.0, 0.15, 0.15, 0.15, 1.0, 0.07619, 0.07619, 0.07619, 1.0, 0.6795, 0.6795, 0.6795, 1.0, 0.491, 0.491, 0.491, 1.0, 0.4851, 0.4851, 0.4851, 1.0, 0.624, 0.624, 0.624, 1.0, 0.1356, 0.1356, 0.1356, 1.0, 0.06848, 0.06848, 0.06848, 1.0, 0.491, 0.491, 0.491, 1.0, 0.6795, 0.6795, 0.6795, 1.0, 0.6724, 0.6724, 0.6724, 1.0, 0.5776, 0.5776, 0.5776, 1.0, 0.162, 0.162, 0.162, 1.0, 0.09306, 0.09306, 0.09306, 1.0, 1.0, 1.0, 1.0, 1.0, 1.0, 1.0, 1.0, 1.0, 0.06848, 0.06848, 0.06848, 1.0, 0.07036, 0.07036, 0.07036, 1.0, 0.5776, 0.5776, 0.5776, 1.0, 0.4851, 0.4851, 0.4851, 1.0, 0.6795, 0.6795, 0.6795, 1.0, 1.0, 1.0, 1.0, 1.0, 1.0, 1.0, 1.0, 1.0, 0.6724, 0.6724, 0.6724, 1.0, 0.4735, 0.4735, 0.4735, 1.0, 0.7305, 0.7305, 0.7305, 1.0, 0.06848, 0.06848, 0.06848, 1.0, 0.05781, 0.05781, 0.05781, 1.0, 0.08022, 0.08022, 0.08022, 1.0, 0.07036, 0.07036, 0.07036, 1.0, 1.0, 1.0, 1.0, 1.0, 0.6172, 0.6172, 0.6172, 1.0, 0.5906, 0.5906, 0.5906, 1.0, 1.0, 1.0, 1.0, 1.0, 0.7305, 0.7305, 0.7305, 1.0, 0.4735, 0.4735, 0.4735, 1.0, 0.06848, 0.06848, 0.06848, 1.0, 0.06848, 0.06848, 0.06848, 1.0, 0.7305, 0.7305, 0.7305, 1.0, 1.0, 1.0, 1.0, 1.0, 0.08022, 0.08022, 0.08022, 1.0, 0.5906, 0.5906, 0.5906, 1.0, 0.4735, 0.4735, 0.4735, 1.0, 0.07036, 0.07036, 0.07036, 1.0, 0.07227, 0.07227, 0.07227, 1.0, 0.08022, 0.08022, 0.08022, 1.0, 0.6172, 0.6172, 0.6172, 1.0, 0.06848, 0.06848, 0.06848, 1.0, 0.07036, 0.07036, 0.07036, 1.0, 0.4735, 0.4735, 0.4735, 1.0, 0.05781, 0.05781, 0.05781, 1.0, 0.0382, 0.0382, 0.0382, 1.0, 0.06848, 0.06848, 0.06848, 1.0, 0.6172, 0.6172, 0.6172, 1.0, 0.5906, 0.5906, 0.5906, 1.0, 0.08022, 0.08022, 0.08022, 1.0, 0.07036, 0.07036, 0.07036, 1.0, 0.06848, 0.06848, 0.06848, 1.0, 1.0, 1.0, 1.0, 1.0, 1.0, 1.0, 1.0, 1.0, 0.6172, 0.6172, 0.6172, 1.0, 1.0, 1.0, 1.0, 1.0, 1.0, 1.0, 1.0, 1.0, 0.5906, 0.5906, 0.5906, 1.0, 0.6724, 0.6724, 0.6724, 1.0, 1.0, 1.0, 1.0, 1.0, 0.09531, 0.09531, 0.09531, 1.0, 0.07819, 0.07819, 0.07819, 1.0, 0.0865, 0.0865, 0.0865, 1.0, 0.06848, 0.06848, 0.06848, 1.0, 1.0, 1.0, 1.0, 1.0, 0.6654, 0.6654, 0.6654, 1.0, 0.6724, 0.6724, 0.6724, 1.0, 1.0, 1.0, 1.0, 1.0, 1.0, 1.0, 1.0, 1.0, 0.6724, 0.6724, 0.6724, 1.0, 0.09759, 0.09759, 0.09759, 1.0, 0.07819, 0.07819, 0.07819, 1.0, 0.6038, 0.6038, 0.6038, 1.0, 0.4621, 0.4621, 0.4621, 1.0, 0.07227, 0.07227, 0.07227, 1.0, 0.09531, 0.09531, 0.09531, 1.0, 1.0, 1.0, 1.0, 1.0, 1.0, 1.0, 1.0, 1.0, 0.4621, 0.4621, 0.4621, 1.0, 0.6724, 0.6724, 0.6724, 1.0, 0.6724, 0.6724, 0.6724, 1.0, 0.4621, 0.4621, 0.4621, 1.0, 0.07819, 0.07819, 0.07819, 1.0, 0.0865, 0.0865, 0.0865, 1.0, 0.6654, 0.6654, 0.6654, 1.0, 0.6038, 0.6038, 0.6038, 1.0, 0.4621, 0.4621, 0.4621, 1.0, 0.6724, 0.6724, 0.6724, 1.0, 0.07819, 0.07819, 0.07819, 1.0, 0.1274, 0.1274, 0.1274, 1.0, 0.6038, 0.6038, 0.6038, 1.0, 0.6654, 0.6654, 0.6654, 1.0, 0.6724, 0.6724, 0.6724, 1.0, 0.4621, 0.4621, 0.4621, 1.0, 0.06848, 0.06848, 0.06848, 1.0, 0.07227, 0.07227, 0.07227, 1.0, 1.0, 1.0, 1.0, 1.0, 1.0, 1.0, 1.0, 1.0, 0.1274, 0.1274, 0.1274, 1.0, 0.09759, 0.09759, 0.09759, 1.0, 0.4621, 0.4621, 0.4621, 1.0, 0.4621, 0.4621, 0.4621, 1.0, 0.6654, 0.6654, 0.6654, 1.0, 1.0, 1.0, 1.0, 1.0, 1.0, 1.0, 1.0, 1.0, 0.6724, 0.6724, 0.6724, 1.0, 0.6867, 0.6867, 0.6867, 1.0, 1.0, 1.0, 1.0, 1.0, 0.08022, 0.08022, 0.08022, 1.0, 0.06848, 0.06848, 0.06848, 1.0, 0.07036, 0.07036, 0.07036, 1.0, 0.117, 0.117, 0.117, 1.0, 1.0, 1.0, 1.0, 1.0, 0.7758, 0.7758, 0.7758, 1.0, 0.6654, 0.6654, 0.6654, 1.0, 1.0, 1.0, 1.0, 1.0, 1.0, 1.0, 1.0, 1.0, 0.6867, 0.6867, 0.6867, 1.0, 0.06848, 0.06848, 0.06848, 1.0, 0.06848, 0.06848, 0.06848, 1.0, 0.5089, 0.5089, 0.5089, 1.0, 0.5029, 0.5029, 0.5029, 1.0, 0.0999, 0.0999, 0.0999, 1.0, 0.08022, 0.08022, 0.08022, 1.0, 1.0, 1.0, 1.0, 1.0, 1.0, 1.0, 1.0, 1.0, 0.5029, 0.5029, 0.5029, 1.0, 0.6654, 0.6654, 0.6654, 1.0, 0.6867, 0.6867, 0.6867, 1.0, 0.4678, 0.4678, 0.4678, 1.0, 0.06848, 0.06848, 0.06848, 1.0, 0.07036, 0.07036, 0.07036, 1.0, 0.7758, 0.7758, 0.7758, 1.0, 0.5089, 0.5089, 0.5089, 1.0, 0.4678, 0.4678, 0.4678, 1.0, 0.6867, 0.6867, 0.6867, 1.0, 0.06848, 0.06848, 0.06848, 1.0, 0.107, 0.107, 0.107, 1.0, 0.5089, 0.5089, 0.5089, 1.0, 0.7758, 0.7758, 0.7758, 1.0, 0.6654, 0.6654, 0.6654, 1.0, 0.5029, 0.5029, 0.5029, 1.0, 0.117, 0.117, 0.117, 1.0, 0.0999, 0.0999, 0.0999, 1.0, 1.0, 1.0, 1.0, 1.0, 1.0, 1.0, 1.0, 1.0, 0.107, 0.107, 0.107, 1.0, 0.06848, 0.06848, 0.06848, 1.0, 0.5029, 0.5029, 0.5029, 1.0, 0.4678, 0.4678, 0.4678, 1.0, 0.7758, 0.7758, 0.7758, 1.0, 1.0, 1.0, 1.0, 1.0, 1.0, 1.0, 1.0, 1.0, 0.6654, 0.6654, 0.6654, 1.0, 1.0, 1.0, 1.0, 1.0, 1.0, 1.0, 1.0, 1.0, 0.07036, 0.07036, 0.07036, 1.0, 0.07227, 0.07227, 0.07227, 1.0, 0.06848, 0.06848, 0.06848, 1.0, 0.06848, 0.06848, 0.06848, 1.0, 0.5029, 0.5029, 0.5029, 1.0, 0.5149, 0.5149, 0.5149, 1.0, 0.6724, 0.6724, 0.6724, 1.0, 0.6654, 0.6654, 0.6654, 1.0, 1.0, 1.0, 1.0, 1.0, 1.0, 1.0, 1.0, 1.0, 0.06848, 0.06848, 0.06848, 1.0, 0.07227, 0.07227, 0.07227, 1.0, 0.4678, 0.4678, 0.4678, 1.0, 0.6654, 0.6654, 0.6654, 1.0, 0.07421, 0.07421, 0.07421, 1.0, 0.07036, 0.07036, 0.07036, 1.0, 1.0, 1.0, 1.0, 1.0, 0.6654, 0.6654, 0.6654, 1.0, 0.6654, 0.6654, 0.6654, 1.0, 0.6724, 0.6724, 0.6724, 1.0, 1.0, 1.0, 1.0, 1.0, 1.0, 1.0, 1.0, 1.0, 0.07227, 0.07227, 0.07227, 1.0, 0.06848, 0.06848, 0.06848, 1.0, 0.5149, 0.5149, 0.5149, 1.0, 0.4678, 0.4678, 0.4678, 1.0, 1.0, 1.0, 1.0, 1.0, 1.0, 1.0, 1.0, 1.0, 0.07227, 0.07227, 0.07227, 1.0, 0.06848, 0.06848, 0.06848, 1.0, 0.4678, 0.4678, 0.4678, 1.0, 0.5149, 0.5149, 0.5149, 1.0, 0.6724, 0.6724, 0.6724, 1.0, 0.6654, 0.6654, 0.6654, 1.0, 0.06848, 0.06848, 0.06848, 1.0, 0.07421, 0.07421, 0.07421, 1.0, 0.6654, 0.6654, 0.6654, 1.0, 0.5029, 0.5029, 0.5029, 1.0, 0.07421, 0.07421, 0.07421, 1.0, 0.06848, 0.06848, 0.06848, 1.0, 0.6654, 0.6654, 0.6654, 1.0, 1.0, 1.0, 1.0, 1.0, 0.5149, 0.5149, 0.5149, 1.0, 0.5029, 0.5029, 0.5029, 1.0, 0.6654, 0.6654, 0.6654, 1.0, 0.6724, 0.6724, 0.6724, 1.0, 0.159, 0.159, 0.159, 1.0, 0.402, 0.402, 0.402, 1.0, 0.159, 0.159, 0.159, 1.0, 0.6654, 0.6654, 0.6654, 1.0, 0.5271, 0.5271, 0.5271, 1.0, 0.5647, 0.5647, 0.5647, 1.0, 0.6654, 0.6654, 0.6654, 1.0, 0.6376, 0.6376, 0.6376, 1.0, 0.5711, 0.5711, 0.5711, 1.0, 0.5711, 0.5711, 0.5711, 1.0, 0.6654, 0.6654, 0.6654, 1.0, 0.6654, 0.6654, 0.6654, 1.0, 0.6654, 0.6654, 0.6654, 1.0, 0.6654, 0.6654, 0.6654, 1.0, 0.6654, 0.6654, 0.6654, 1.0, 0.6654, 0.6654, 0.6654, 1.0, 0.6654, 0.6654, 0.6654, 1.0, 0.6654, 0.6654, 0.6654, 1.0, 0.6654, 0.6654, 0.6654, 1.0, 0.6654, 0.6654, 0.6654, 1.0, 0.159, 0.159, 0.159, 1.0, 0.159, 0.159, 0.159, 1.0, 0.6654, 0.6654, 0.6654, 1.0, 0.6654, 0.6654, 0.6654, 1.0, 0.6654, 0.6654, 0.6654, 1.0, 0.6654, 0.6654, 0.6654, 1.0, 0.6654, 0.6654, 0.6654, 1.0, 0.6654, 0.6654, 0.6654, 1.0, 0.6654, 0.6654, 0.6654, 1.0, 0.6654, 0.6654, 0.6654, 1.0, 0.6654, 0.6654, 0.6654, 1.0, 0.6654, 0.6654, 0.6654, 1.0, 0.6654, 0.6654, 0.6654, 1.0, 0.6654, 0.6654, 0.6654, 1.0, 0.6654, 0.6654, 0.6654, 1.0, 0.6654, 0.6654, 0.6654, 1.0, 0.6654, 0.6654, 0.6654, 1.0, 0.6654, 0.6654, 0.6654, 1.0, 0.159, 0.159, 0.159, 1.0, 0.159, 0.159, 0.159, 1.0, 0.5271, 0.5271, 0.5271, 1.0, 0.6724, 0.6724, 0.6724, 1.0, 1.0, 1.0, 1.0, 1.0, 0.09531, 0.09531, 0.09531, 1.0, 0.07819, 0.07819, 0.07819, 1.0, 0.0865, 0.0865, 0.0865, 1.0, 0.06848, 0.06848, 0.06848, 1.0, 1.0, 1.0, 1.0, 1.0, 0.6654, 0.6654, 0.6654, 1.0, 0.6724, 0.6724, 0.6724, 1.0, 1.0, 1.0, 1.0, 1.0, 1.0, 1.0, 1.0, 1.0, 0.6724, 0.6724, 0.6724, 1.0, 0.09759, 0.09759, 0.09759, 1.0, 0.07819, 0.07819, 0.07819, 1.0, 0.6038, 0.6038, 0.6038, 1.0, 0.4621, 0.4621, 0.4621, 1.0, 0.07227, 0.07227, 0.07227, 1.0, 0.09531, 0.09531, 0.09531, 1.0, 1.0, 1.0, 1.0, 1.0, 1.0, 1.0, 1.0, 1.0, 0.4621, 0.4621, 0.4621, 1.0, 0.6724, 0.6724, 0.6724, 1.0, 0.6724, 0.6724, 0.6724, 1.0, 0.4621, 0.4621, 0.4621, 1.0, 0.07819, 0.07819, 0.07819, 1.0, 0.0865, 0.0865, 0.0865, 1.0, 0.6654, 0.6654, 0.6654, 1.0, 0.6038, 0.6038, 0.6038, 1.0, 0.4621, 0.4621, 0.4621, 1.0, 0.6724, 0.6724, 0.6724, 1.0, 0.07819, 0.07819, 0.07819, 1.0, 0.1274, 0.1274, 0.1274, 1.0, 0.6038, 0.6038, 0.6038, 1.0, 0.6654, 0.6654, 0.6654, 1.0, 0.6724, 0.6724, 0.6724, 1.0, 0.4621, 0.4621, 0.4621, 1.0, 0.06848, 0.06848, 0.06848, 1.0, 0.07227, 0.07227, 0.07227, 1.0, 1.0, 1.0, 1.0, 1.0, 1.0, 1.0, 1.0, 1.0, 0.1274, 0.1274, 0.1274, 1.0, 0.09759, 0.09759, 0.09759, 1.0, 0.4621, 0.4621, 0.4621, 1.0, 0.4621, 0.4621, 0.4621, 1.0, 0.6654, 0.6654, 0.6654, 1.0, 1.0, 1.0, 1.0, 1.0, 1.0, 1.0, 1.0, 1.0, 0.6724, 0.6724, 0.6724, 1.0, 0.6724, 0.6724, 0.6724, 1.0, 1.0, 1.0, 1.0, 1.0, 0.09531, 0.09531, 0.09531, 1.0, 0.07819, 0.07819, 0.07819, 1.0, 0.0865, 0.0865, 0.0865, 1.0, 0.06848, 0.06848, 0.06848, 1.0, 1.0, 1.0, 1.0, 1.0, 0.6654, 0.6654, 0.6654, 1.0, 0.6724, 0.6724, 0.6724, 1.0, 1.0, 1.0, 1.0, 1.0, 1.0, 1.0, 1.0, 1.0, 0.6724, 0.6724, 0.6724, 1.0, 0.09759, 0.09759, 0.09759, 1.0, 0.07819, 0.07819, 0.07819, 1.0, 0.6038, 0.6038, 0.6038, 1.0, 0.4621, 0.4621, 0.4621, 1.0, 0.07227, 0.07227, 0.07227, 1.0, 0.09531, 0.09531, 0.09531, 1.0, 1.0, 1.0, 1.0, 1.0, 1.0, 1.0, 1.0, 1.0, 0.4621, 0.4621, 0.4621, 1.0, 0.6724, 0.6724, 0.6724, 1.0, 0.6724, 0.6724, 0.6724, 1.0, 0.4621, 0.4621, 0.4621, 1.0, 0.07819, 0.07819, 0.07819, 1.0, 0.0865, 0.0865, 0.0865, 1.0, 0.6654, 0.6654, 0.6654, 1.0, 0.6038, 0.6038, 0.6038, 1.0, 0.4621, 0.4621, 0.4621, 1.0, 0.6724, 0.6724, 0.6724, 1.0, 0.07819, 0.07819, 0.07819, 1.0, 0.1274, 0.1274, 0.1274, 1.0, 0.6038, 0.6038, 0.6038, 1.0, 0.6654, 0.6654, 0.6654, 1.0, 0.6724, 0.6724, 0.6724, 1.0, 0.4621, 0.4621, 0.4621, 1.0, 0.06848, 0.06848, 0.06848, 1.0, 0.07227, 0.07227, 0.07227, 1.0, 1.0, 1.0, 1.0, 1.0, 1.0, 1.0, 1.0, 1.0, 0.1274, 0.1274, 0.1274, 1.0, 0.09759, 0.09759, 0.09759, 1.0, 0.4621, 0.4621, 0.4621, 1.0, 0.4621, 0.4621, 0.4621, 1.0, 0.6654, 0.6654, 0.6654, 1.0, 1.0, 1.0, 1.0, 1.0, 1.0, 1.0, 1.0, 1.0, 0.6724, 0.6724, 0.6724, 1.0, 0.7157, 0.7157, 0.7157, 1.0, 0.552, 0.552, 0.552, 1.0, 0.5089, 0.5089, 0.5089, 1.0, 0.5089, 0.5089, 0.5089, 1.0, 0.552, 0.552, 0.552, 1.0, 0.7231, 0.7231, 0.7231, 1.0, 0.5776, 0.5776, 0.5776, 1.0, 0.7011, 0.7011, 0.7011, 1.0, 0.4793, 0.4793, 0.4793, 1.0, 0.4793, 0.4793, 0.4793, 1.0, 0.7011, 0.7011, 0.7011, 1.0, 0.7157, 0.7157, 0.7157, 1.0, 0.7231, 0.7231, 0.7231, 1.0, 0.5776, 0.5776, 0.5776, 1.0, 0.4793, 0.4793, 0.4793, 1.0, 0.5089, 0.5089, 0.5089, 1.0, 0.5089, 0.5089, 0.5089, 1.0, 0.4793, 0.4793, 0.4793, 1.0, 0.7157, 0.7157, 0.7157, 1.0, 0.7157, 0.7157, 0.7157, 1.0, 1.0, 1.0, 1.0, 1.0, 1.0, 1.0, 1.0, 1.0, 1.0, 1.0, 1.0, 1.0, 1.0, 1.0, 1.0, 1.0, 1.0, 1.0, 1.0, 1.0, 0.6654, 0.6654, 0.6654, 1.0, 0.9911, 0.9911, 0.9911, 1.0, 1.0, 1.0, 1.0, 1.0, 0.6654, 0.6654, 0.6654, 1.0, 0.6654, 0.6654, 0.6654, 1.0, 0.9911, 0.9911, 0.9911, 1.0, 1.0, 1.0, 1.0, 1.0, 1.0, 1.0, 1.0, 1.0, 1.0, 1.0, 1.0, 1.0, 1.0, 1.0, 1.0, 1.0, 1.0, 1.0, 1.0, 1.0, 1.0, 1.0, 1.0, 1.0, 1.0, 1.0, 1.0, 1.0, 1.0, 1.0, 1.0, 1.0, 1.0, 1.0, 1.0, 1.0, 0.07036, 0.07036, 0.07036, 1.0, 0.07227, 0.07227, 0.07227, 1.0, 0.6724, 0.6724, 0.6724, 1.0, 0.6654, 0.6654, 0.6654, 1.0, 1.0, 1.0, 1.0, 1.0, 1.0, 1.0, 1.0, 1.0, 0.09084, 0.09084, 0.09084, 1.0, 0.1144, 0.1144, 0.1144, 1.0, 0.1384, 0.1384, 0.1384, 1.0, 0.5395, 0.5395, 0.5395, 1.0, 0.07421, 0.07421, 0.07421, 1.0, 0.07036, 0.07036, 0.07036, 1.0, 1.0, 1.0, 1.0, 1.0, 0.6654, 0.6654, 0.6654, 1.0, 0.6654, 0.6654, 0.6654, 1.0, 0.6724, 0.6724, 0.6724, 1.0, 1.0, 1.0, 1.0, 1.0, 1.0, 1.0, 1.0, 1.0, 1.0, 1.0, 1.0, 1.0, 1.0, 1.0, 1.0, 1.0, 0.07227, 0.07227, 0.07227, 1.0, 0.06848, 0.06848, 0.06848, 1.0, 0.4678, 0.4678, 0.4678, 1.0, 0.5149, 0.5149, 0.5149, 1.0, 0.6724, 0.6724, 0.6724, 1.0, 0.6654, 0.6654, 0.6654, 1.0, 0.06848, 0.06848, 0.06848, 1.0, 0.07421, 0.07421, 0.07421, 1.0, 0.6654, 0.6654, 0.6654, 1.0, 0.5029, 0.5029, 0.5029, 1.0, 0.07421, 0.07421, 0.07421, 1.0, 0.09084, 0.09084, 0.09084, 1.0, 0.5395, 0.5395, 0.5395, 1.0, 1.0, 1.0, 1.0, 1.0, 0.5149, 0.5149, 0.5149, 1.0, 0.5029, 0.5029, 0.5029, 1.0, 0.6654, 0.6654, 0.6654, 1.0, 0.6724, 0.6724, 0.6724, 1.0, 1.0, 1.0, 1.0, 1.0, 1.0, 1.0, 1.0, 1.0, 0.07036, 0.07036, 0.07036, 1.0, 0.07227, 0.07227, 0.07227, 1.0, 0.06848, 0.06848, 0.06848, 1.0, 0.06848, 0.06848, 0.06848, 1.0, 0.5029, 0.5029, 0.5029, 1.0, 0.5149, 0.5149, 0.5149, 1.0, 0.6724, 0.6724, 0.6724, 1.0, 0.6654, 0.6654, 0.6654, 1.0, 1.0, 1.0, 1.0, 1.0, 1.0, 1.0, 1.0, 1.0, 0.06848, 0.06848, 0.06848, 1.0, 0.07227, 0.07227, 0.07227, 1.0, 0.4678, 0.4678, 0.4678, 1.0, 0.6654, 0.6654, 0.6654, 1.0, 0.07421, 0.07421, 0.07421, 1.0, 0.07036, 0.07036, 0.07036, 1.0, 1.0, 1.0, 1.0, 1.0, 0.6654, 0.6654, 0.6654, 1.0, 0.6654, 0.6654, 0.6654, 1.0, 0.6724, 0.6724, 0.6724, 1.0, 1.0, 1.0, 1.0, 1.0, 1.0, 1.0, 1.0, 1.0, 0.07227, 0.07227, 0.07227, 1.0, 0.06848, 0.06848, 0.06848, 1.0, 0.5149, 0.5149, 0.5149, 1.0, 0.4678, 0.4678, 0.4678, 1.0, 1.0, 1.0, 1.0, 1.0, 1.0, 1.0, 1.0, 1.0, 0.07227, 0.07227, 0.07227, 1.0, 0.06848, 0.06848, 0.06848, 1.0, 0.4678, 0.4678, 0.4678, 1.0, 0.5149, 0.5149, 0.5149, 1.0, 0.6724, 0.6724, 0.6724, 1.0, 0.6654, 0.6654, 0.6654, 1.0, 0.06848, 0.06848, 0.06848, 1.0, 0.07421, 0.07421, 0.07421, 1.0, 0.6654, 0.6654, 0.6654, 1.0, 0.5029, 0.5029, 0.5029, 1.0, 0.07421, 0.07421, 0.07421, 1.0, 0.06848, 0.06848, 0.06848, 1.0, 0.6654, 0.6654, 0.6654, 1.0, 1.0, 1.0, 1.0, 1.0, 0.5149, 0.5149, 0.5149, 1.0, 0.5029, 0.5029, 0.5029, 1.0, 0.6654, 0.6654, 0.6654, 1.0, 0.6724, 0.6724, 0.6724, 1.0, 1.0, 1.0, 1.0, 1.0, 1.0, 1.0, 1.0, 1.0, 0.07036, 0.07036, 0.07036, 1.0, 0.07227, 0.07227, 0.07227, 1.0, 0.06848, 0.06848, 0.06848, 1.0, 0.06848, 0.06848, 0.06848, 1.0, 0.5029, 0.5029, 0.5029, 1.0, 0.5149, 0.5149, 0.5149, 1.0, 0.6724, 0.6724, 0.6724, 1.0, 0.6654, 0.6654, 0.6654, 1.0, 1.0, 1.0, 1.0, 1.0, 1.0, 1.0, 1.0, 1.0, 0.06848, 0.06848, 0.06848, 1.0, 0.07227, 0.07227, 0.07227, 1.0, 0.4678, 0.4678, 0.4678, 1.0, 0.6654, 0.6654, 0.6654, 1.0, 0.07421, 0.07421, 0.07421, 1.0, 0.07036, 0.07036, 0.07036, 1.0, 1.0, 1.0, 1.0, 1.0, 0.6654, 0.6654, 0.6654, 1.0, 0.6654, 0.6654, 0.6654, 1.0, 0.6724, 0.6724, 0.6724, 1.0, 1.0, 1.0, 1.0, 1.0, 1.0, 1.0, 1.0, 1.0, 0.07227, 0.07227, 0.07227, 1.0, 0.06848, 0.06848, 0.06848, 1.0, 0.5149, 0.5149, 0.5149, 1.0, 0.4678, 0.4678, 0.4678, 1.0, 1.0, 1.0, 1.0, 1.0, 1.0, 1.0, 1.0, 1.0, 0.07227, 0.07227, 0.07227, 1.0, 0.06848, 0.06848, 0.06848, 1.0, 0.4678, 0.4678, 0.4678, 1.0, 0.5149, 0.5149, 0.5149, 1.0, 0.6724, 0.6724, 0.6724, 1.0, 0.6654, 0.6654, 0.6654, 1.0, 0.06848, 0.06848, 0.06848, 1.0, 0.07421, 0.07421, 0.07421, 1.0, 0.6654, 0.6654, 0.6654, 1.0, 0.5029, 0.5029, 0.5029, 1.0, 0.07421, 0.07421, 0.07421, 1.0, 0.06848, 0.06848, 0.06848, 1.0, 0.6654, 0.6654, 0.6654, 1.0, 1.0, 1.0, 1.0, 1.0, 0.5149, 0.5149, 0.5149, 1.0, 0.5029, 0.5029, 0.5029, 1.0, 0.6654, 0.6654, 0.6654, 1.0, 0.6724, 0.6724, 0.6724, 1.0, 0.7157, 0.7157, 0.7157, 1.0, 0.7379, 0.7379, 0.7379, 1.0, 0.4397, 0.4397, 0.4397, 1.0, 0.3813, 0.3813, 0.3813, 1.0, 0.7157, 0.7157, 0.7157, 1.0, 0.5841, 0.5841, 0.5841, 1.0, 0.3813, 0.3813, 0.3813, 1.0, 0.4397, 0.4397, 0.4397, 1.0, 0.7379, 0.7379, 0.7379, 1.0, 0.6724, 0.6724, 0.6724, 1.0, 0.6724, 0.6724, 0.6724, 1.0, 0.7011, 0.7011, 0.7011, 1.0, 0.4397, 0.4397, 0.4397, 1.0, 0.5841, 0.5841, 0.5841, 1.0, 0.7157, 0.7157, 0.7157, 1.0, 0.3813, 0.3813, 0.3813, 1.0, 0.7011, 0.7011, 0.7011, 1.0, 0.7157, 0.7157, 0.7157, 1.0, 0.3813, 0.3813, 0.3813, 1.0, 0.4397, 0.4397, 0.4397, 1.0, 0.6654, 0.6654, 0.6654, 1.0, 0.5647, 0.5647, 0.5647, 1.0, 0.624, 0.624, 0.624, 1.0, 0.624, 0.624, 0.624, 1.0, 0.5647, 0.5647, 0.5647, 1.0, 0.6654, 0.6654, 0.6654, 1.0, 0.6654, 0.6654, 0.6654, 1.0, 0.6654, 0.6654, 0.6654, 1.0, 0.624, 0.624, 0.624, 1.0, 0.6654, 0.6654, 0.6654, 1.0, 0.624, 0.624, 0.624, 1.0, 0.6654, 0.6654, 0.6654, 1.0, 1.0, 1.0, 1.0, 1.0, 1.0, 1.0, 1.0, 1.0, 0.5776, 0.5776, 0.5776, 1.0, 0.4179, 0.4179, 0.4179, 1.0, 0.6172, 0.6172, 0.6172, 1.0, 0.6172, 0.6172, 0.6172, 1.0, 0.05951, 0.05951, 0.05951, 1.0, 0.08022, 0.08022, 0.08022, 1.0, 0.491, 0.491, 0.491, 1.0, 0.5711, 0.5711, 0.5711, 1.0, 0.07036, 0.07036, 0.07036, 1.0, 0.1095, 0.1095, 0.1095, 1.0, 0.5457, 0.5457, 0.5457, 1.0, 0.5776, 0.5776, 0.5776, 1.0, 1.0, 1.0, 1.0, 1.0, 1.0, 1.0, 1.0, 1.0, 0.6172, 0.6172, 0.6172, 1.0, 0.5711, 0.5711, 0.5711, 1.0, 0.05781, 0.05781, 0.05781, 1.0, 0.05951, 0.05951, 0.05951, 1.0, 0.4969, 0.4969, 0.4969, 1.0, 0.491, 0.491, 0.491, 1.0, 0.1095, 0.1095, 0.1095, 1.0, 0.1144, 0.1144, 0.1144, 1.0, 0.5711, 0.5711, 0.5711, 1.0, 0.6172, 0.6172, 0.6172, 1.0, 0.08022, 0.08022, 0.08022, 1.0, 0.07036, 0.07036, 0.07036, 1.0, 0.5711, 0.5711, 0.5711, 1.0, 0.4969, 0.4969, 0.4969, 1.0, 0.1144, 0.1144, 0.1144, 1.0, 0.05613, 0.05613, 0.05613, 1.0, 0.5711, 0.5711, 0.5711, 1.0, 0.5711, 0.5711, 0.5711, 1.0, 0.05613, 0.05613, 0.05613, 1.0, 0.05781, 0.05781, 0.05781, 1.0, 0.6654, 0.6654, 0.6654, 1.0, 0.6654, 0.6654, 0.6654, 1.0, 0.159, 0.159, 0.159, 1.0, 0.159, 0.159, 0.159, 1.0, 0.159, 0.159, 0.159, 1.0, 0.159, 0.159, 0.159, 1.0, 0.402, 0.402, 0.402, 1.0, 0.5271, 0.5271, 0.5271, 1.0, 0.6654, 0.6654, 0.6654, 1.0, 0.5711, 0.5711, 0.5711, 1.0, 0.159, 0.159, 0.159, 1.0, 0.159, 0.159, 0.159, 1.0, 0.491, 0.491, 0.491, 1.0, 0.4969, 0.4969, 0.4969, 1.0, 0.159, 0.159, 0.159, 1.0, 0.5711, 0.5711, 0.5711, 1.0, 0.6376, 0.6376, 0.6376, 1.0, 0.159, 0.159, 0.159, 1.0, 0.159, 0.159, 0.159, 1.0, 0.159, 0.159, 0.159, 1.0, 0.6376, 0.6376, 0.6376, 1.0, 0.5647, 0.5647, 0.5647, 1.0, 0.5271, 0.5271, 0.5271, 1.0, 0.5271, 0.5271, 0.5271, 1.0, 0.5271, 0.5271, 0.5271, 1.0, 0.159, 0.159, 0.159, 1.0, 0.5271, 0.5271, 0.5271, 1.0, 0.6654, 0.6654, 0.6654, 1.0, 0.6654, 0.6654, 0.6654, 1.0, 0.5711, 0.5711, 0.5711, 1.0, 0.6172, 0.6172, 0.6172, 1.0, 0.4969, 0.4969, 0.4969, 1.0, 0.5711, 0.5711, 0.5711, 1.0, 0.159, 0.159, 0.159, 1.0, 0.159, 0.159, 0.159, 1.0, 0.6654, 0.6654, 0.6654, 1.0, 0.6172, 0.6172, 0.6172, 1.0, 0.6172, 0.6172, 0.6172, 1.0, 0.6654, 0.6654, 0.6654, 1.0, 0.4179, 0.4179, 0.4179, 1.0, 0.5457, 0.5457, 0.5457, 1.0, 1.0, 1.0, 1.0, 1.0, 0.4851, 0.4851, 0.4851, 1.0, 0.402, 0.402, 0.402, 1.0, 0.6654, 0.6654, 0.6654, 1.0, 0.5271, 0.5271, 0.5271, 1.0, 0.6654, 0.6654, 0.6654, 1.0, 0.6654, 0.6654, 0.6654, 1.0, 0.6654, 0.6654, 0.6654, 1.0, 0.159, 0.159, 0.159, 1.0, 0.5271, 0.5271, 0.5271, 1.0, 0.6654, 0.6654, 0.6654, 1.0, 0.6172, 0.6172, 0.6172, 1.0, 0.5711, 0.5711, 0.5711, 1.0, 0.5711, 0.5711, 0.5711, 1.0, 0.491, 0.491, 0.491, 1.0, 0.159, 0.159, 0.159, 1.0, 0.6376, 0.6376, 0.6376, 1.0, 0.6654, 0.6654, 0.6654, 1.0, 0.6654, 0.6654, 0.6654, 1.0, 0.6654, 0.6654, 0.6654, 1.0, 0.159, 0.159, 0.159, 1.0, 0.6376, 0.6376, 0.6376, 1.0, 0.159, 0.159, 0.159, 1.0, 0.6654, 0.6654, 0.6654, 1.0, 0.402, 0.402, 0.402, 1.0, 0.5647, 0.5647, 0.5647, 1.0, 0.4851, 0.4851, 0.4851, 1.0, 0.6654, 0.6654, 0.6654, 1.0])
me_cube_010.materials.append(mat_stonewalldefense)
me_cube_010.use_remesh_preserve_volume = False
me_cube_010.use_remesh_preserve_attributes = False
me_cube_010.use_mirror_vertex_groups = False
me_cube_010.use_paint_bone_selection = False
me_cube_010.use_paint_mask = True
me_cube_010.update()

# ---- objects
ob_stonewalldefense = bpy.data.objects.new('stoneWallDefense', me_cube_010)

# ---- transforms, parenting, visibility, modifiers, constraints
ob_stonewalldefense.location = (0.0, 0.0, 0.0)
ob_stonewalldefense.lineart.crease_threshold = 0.0
_m = ob_stonewalldefense.modifiers.new('EdgeSplit', 'EDGE_SPLIT')
_m.use_edge_angle = False

# ---- collection membership
col_collection_1.objects.link(ob_stonewalldefense)

# ---- scene / render settings (as saved in the file)
scene.frame_start = 1; scene.frame_end = 250; scene.frame_set(1)
scene.render.engine = 'BLENDER_EEVEE_NEXT'
scene.render.resolution_percentage = 50
scene.render.dither_intensity = 0.0
scene.cycles.use_denoising = False
scene.cycles.samples = 128
scene.cycles.sampling_pattern = 'TABULATED_SOBOL'
scene.cycles.use_adaptive_sampling = False
scene.cycles.use_light_tree = False
scene.cycles.blur_glossy = 0.0
scene.cycles.sample_clamp_indirect = 0.0
scene.view_settings.view_transform = 'Standard'
bpy.context.view_layer.update()

# ---- added for rendering (the .blend has no active camera and no usable light): camera, sun
cam_auto = bpy.data.cameras.new('AutoCamera')
cam_auto.lens = 50.0
cam_auto.sensor_width = 36.0
cam_auto.clip_end = 1000.0
ob_auto_camera = bpy.data.objects.new('AutoCamera', cam_auto)
scene.collection.objects.link(ob_auto_camera)
ob_auto_camera.location = (3.03638, -3.70093, 3.88859)
ob_auto_camera.rotation_euler = (1.09748, -7.21219e-08, 0.694738)
scene.camera = ob_auto_camera
light_auto_sun = bpy.data.lights.new('AutoSun', 'SUN')
light_auto_sun.energy = 3.0
light_auto_sun.angle = 0.0523599
ob_auto_sun = bpy.data.objects.new('AutoSun', light_auto_sun)
scene.collection.objects.link(ob_auto_sun)
ob_auto_sun.rotation_euler = (0.872665, 0.174533, 0.523599)
bpy.context.view_layer.update()
